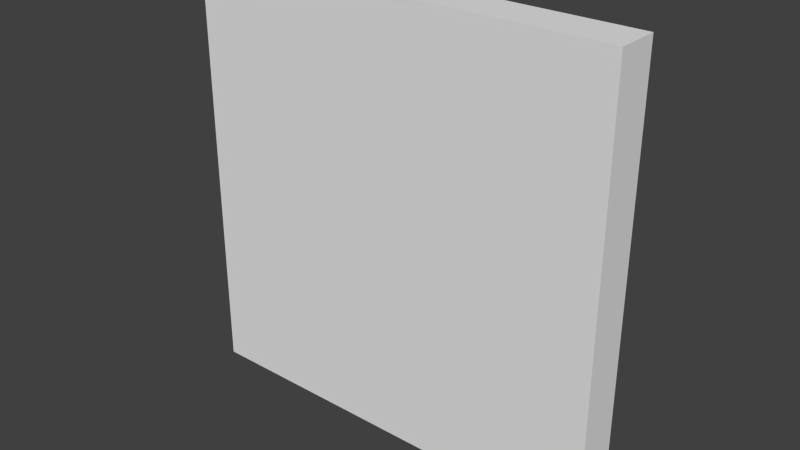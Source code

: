 # Source: wall_thin.blend  (saved by Blender 2.75.0; exported with 4.5.12 LTS)
import bpy
from mathutils import Matrix  # noqa: F401  (used for matrix-valued properties, if any)

bpy.ops.wm.read_factory_settings(use_empty=True)
scene = bpy.context.scene
scene.name = 'Scene'

# ---- collections
col_collection_1 = bpy.data.collections.new('Collection 1'); scene.collection.children.link(col_collection_1)

# ---- materials (node trees are filled in below, after node groups)
mat_material = bpy.data.materials.new('Material')
mat_material.alpha_threshold = 0.0
mat_material.use_transparent_shadow = False
mat_material.roughness = 0.5
mat_material.line_color = (0.0, 0.0, 0.0, 1.0)

# ---- material node trees

# ---- world
world_world = bpy.data.worlds.new('World'); scene.world = world_world
world_world.color = (0.05088, 0.05088, 0.05088)
world_world.use_sun_shadow = False
world_world.sun_shadow_jitter_overblur = 0.0
world_world.cycles.sampling_method = 'MANUAL'
world_world.cycles.sample_map_resolution = 256

# ---- meshes
me_cube = bpy.data.meshes.new('Cube')
me_cube.from_pydata([(1.0, -0.8, -1.0), (1.0, -1.0, -1.0), (-1.0, -1.0, -1.0), (-1.0, -0.8, -1.0), (1.0, -0.8, 1.0), (1.0, -1.0, 1.0), (-1.0, -1.0, 1.0), (-1.0, -0.8, 1.0)], [], [(0, 1, 2, 3), (4, 7, 6, 5), (0, 4, 5, 1), (1, 5, 6, 2), (2, 6, 7, 3), (4, 0, 3, 7)])
_uv = me_cube.uv_layers.new(name='UVMap')
_uv.uv.foreach_set('vector', [1.0, 3.162e-05, 1.0, 0.1, 3.162e-05, 0.1, 3.18e-05, 3.192e-05, 3.165e-05, 0.375, 1.0, 0.375, 1.0, 0.475, 3.225e-05, 0.475, 0.1, 3.168e-05, 0.1, 1.0, 3.165e-05, 1.0, 3.162e-05, 3.162e-05, 0.9999, 9.998e-05, 0.9999, 0.9999, 9.998e-05, 0.9999, 9.998e-05, 0.0001, 0.1, 3.162e-05, 0.1, 1.0, 3.24e-05, 1.0, 3.162e-05, 3.162e-05, 9.996e-05, 0.9999, 9.996e-05, 0.0001002, 0.9999, 9.996e-05, 0.9999, 0.9999])
me_cube.materials.append(mat_material)
me_cube.use_remesh_preserve_volume = False
me_cube.use_remesh_preserve_attributes = False
me_cube.use_mirror_vertex_groups = False
me_cube.update()

# ---- objects
ob_cube = bpy.data.objects.new('Cube', me_cube)

# ---- transforms, parenting, visibility, modifiers, constraints
ob_cube.location = (0.0, 0.0, 1.0)
ob_cube.lock_rotations_4d = False
ob_cube.empty_display_type = 'ARROWS'
ob_cube.lineart.crease_threshold = 0.0

# ---- collection membership
col_collection_1.objects.link(ob_cube)

# ---- scene / render settings (as saved in the file)
scene.frame_start = 1; scene.frame_end = 250; scene.frame_set(1)
scene.render.engine = 'BLENDER_EEVEE_NEXT'
scene.render.resolution_percentage = 50
scene.render.dither_intensity = 0.0
scene.cycles.use_denoising = False
scene.cycles.samples = 10
scene.cycles.sampling_pattern = 'TABULATED_SOBOL'
scene.cycles.light_sampling_threshold = 0.0
scene.cycles.use_adaptive_sampling = False
scene.cycles.use_light_tree = False
scene.cycles.blur_glossy = 0.0
scene.cycles.pixel_filter_type = 'GAUSSIAN'
scene.cycles.sample_clamp_indirect = 0.0
scene.view_settings.view_transform = 'Standard'
bpy.context.view_layer.update()

# ---- added for rendering (the .blend has no active camera and no usable light): camera, sun
cam_auto = bpy.data.cameras.new('AutoCamera')
cam_auto.lens = 50.0
cam_auto.sensor_width = 36.0
cam_auto.clip_end = 1000.0
ob_auto_camera = bpy.data.objects.new('AutoCamera', cam_auto)
scene.collection.objects.link(ob_auto_camera)
ob_auto_camera.location = (2.62347, -4.04816, 3.09877)
ob_auto_camera.rotation_euler = (1.09748, -7.21219e-08, 0.694738)
scene.camera = ob_auto_camera
light_auto_sun = bpy.data.lights.new('AutoSun', 'SUN')
light_auto_sun.energy = 3.0
light_auto_sun.angle = 0.0523599
ob_auto_sun = bpy.data.objects.new('AutoSun', light_auto_sun)
scene.collection.objects.link(ob_auto_sun)
ob_auto_sun.rotation_euler = (0.872665, 0.174533, 0.523599)
bpy.context.view_layer.update()
